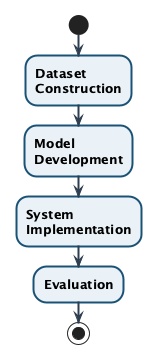

The diagram above was rendered by PlantUML. Its source (embedded in the PNG):
@startuml
skinparam backgroundColor White
skinparam ArrowColor #2c3e50
skinparam ArrowThickness 2
skinparam activityBorderColor #1a5276
skinparam activityBackgroundColor #eaf2f8
skinparam activityBorderThickness 2
skinparam activityFontSize 13
skinparam activityFontStyle bold
skinparam activityShape roundRect
skinparam defaultTextColor #1a1a1a

start
:Dataset\nConstruction;
:Model\nDevelopment;
:System\nImplementation;
:Evaluation;
stop
@enduml